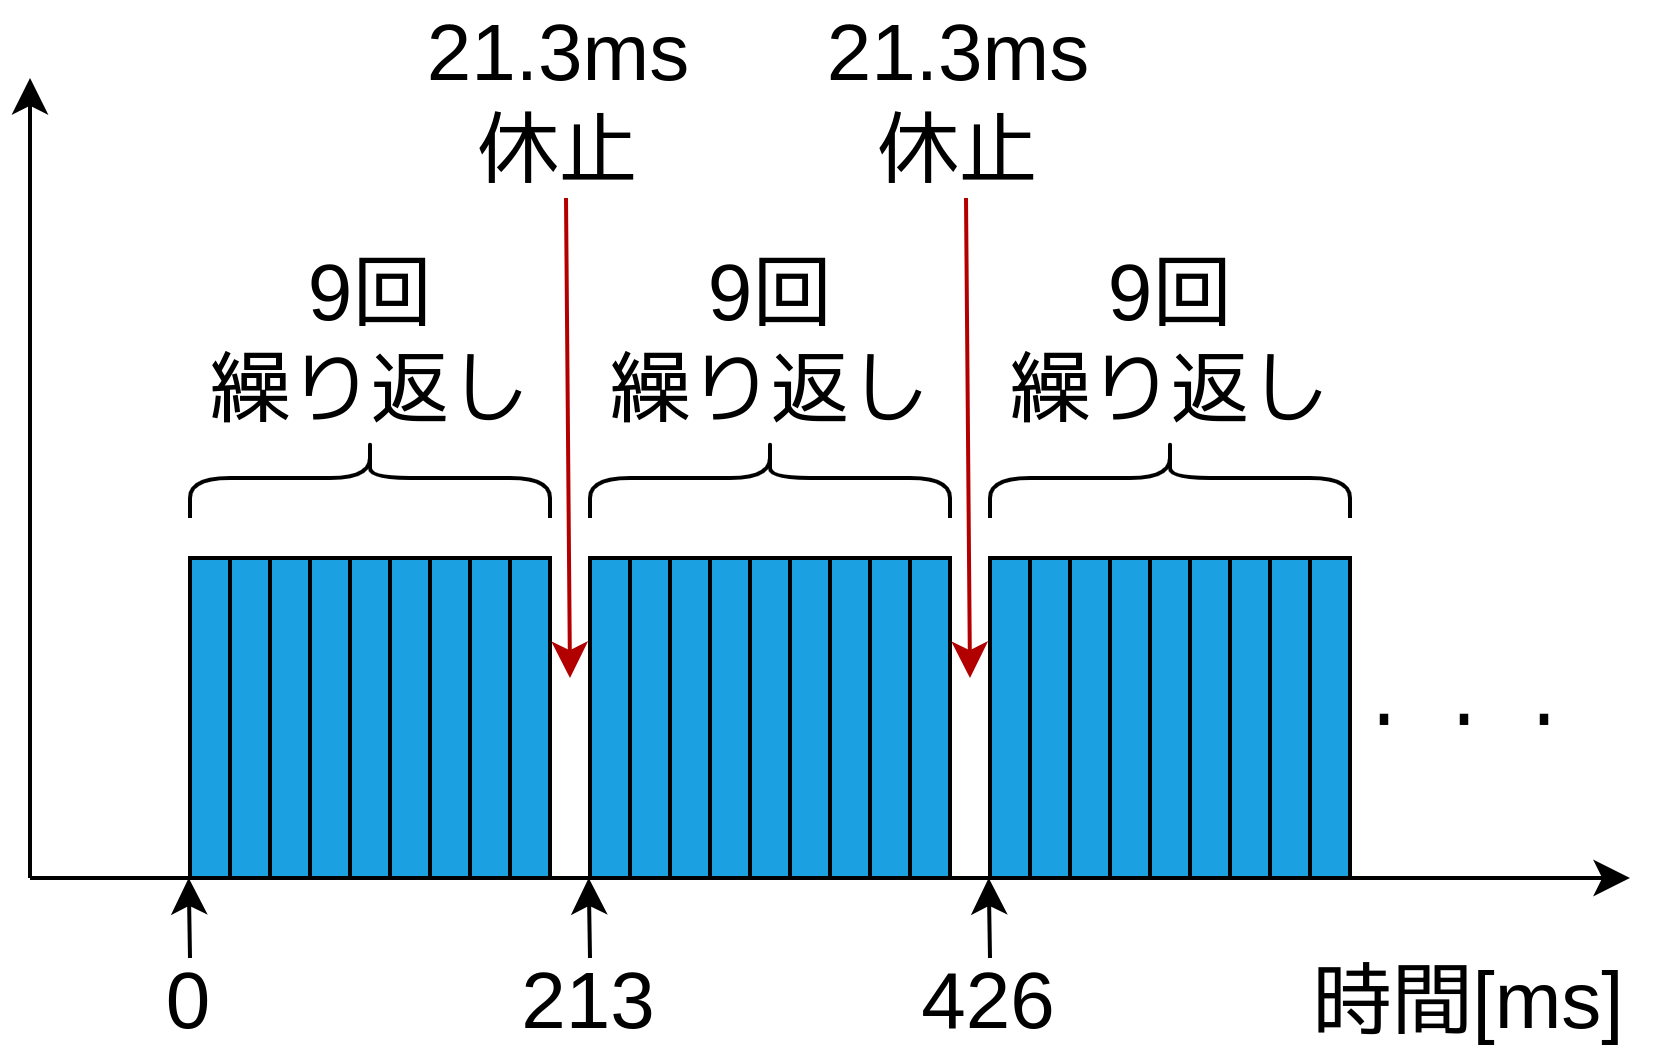

The diagram above was exported from draw.io. Its source (the exported page's mxGraphModel, read from the mxfile embedded in the PNG):
<mxGraphModel dx="600" dy="344" grid="1" gridSize="10" guides="1" tooltips="1" connect="1" arrows="1" fold="1" page="1" pageScale="1" pageWidth="827" pageHeight="1169" math="1" shadow="0">
  <root>
    <mxCell id="0" />
    <mxCell id="1" parent="0" />
    <mxCell id="N_pBSCummHn3qHCbLSFJ-1" value="" style="endArrow=classic;html=1;rounded=0;" parent="1" edge="1">
      <mxGeometry width="50" height="50" relative="1" as="geometry">
        <mxPoint x="80" y="440" as="sourcePoint" />
        <mxPoint x="480" y="440" as="targetPoint" />
      </mxGeometry>
    </mxCell>
    <mxCell id="N_pBSCummHn3qHCbLSFJ-2" value="&lt;span style=&quot;font-size: 20px;&quot;&gt;時間[ms]&lt;/span&gt;" style="text;strokeColor=none;align=center;fillColor=none;html=1;verticalAlign=middle;whiteSpace=wrap;rounded=0;" parent="1" vertex="1">
      <mxGeometry x="400" y="455" width="80" height="30" as="geometry" />
    </mxCell>
    <mxCell id="N_pBSCummHn3qHCbLSFJ-3" value="" style="endArrow=classic;html=1;rounded=0;" parent="1" edge="1">
      <mxGeometry width="50" height="50" relative="1" as="geometry">
        <mxPoint x="80" y="440" as="sourcePoint" />
        <mxPoint x="80" y="240" as="targetPoint" />
      </mxGeometry>
    </mxCell>
    <mxCell id="N_pBSCummHn3qHCbLSFJ-7" value="" style="rounded=0;whiteSpace=wrap;html=1;fillColor=#1ba1e2;direction=south;strokeColor=#000000;fontColor=#ffffff;" parent="1" vertex="1">
      <mxGeometry x="120" y="360" width="10" height="80" as="geometry" />
    </mxCell>
    <mxCell id="N_pBSCummHn3qHCbLSFJ-8" value="" style="rounded=0;whiteSpace=wrap;html=1;fillColor=#1ba1e2;direction=south;strokeColor=#000000;fontColor=#ffffff;" parent="1" vertex="1">
      <mxGeometry x="130" y="360" width="10" height="80" as="geometry" />
    </mxCell>
    <mxCell id="N_pBSCummHn3qHCbLSFJ-10" value="&lt;span style=&quot;font-size: 20px;&quot;&gt;・・・&lt;/span&gt;" style="text;strokeColor=none;align=center;fillColor=none;html=1;verticalAlign=middle;whiteSpace=wrap;rounded=0;" parent="1" vertex="1">
      <mxGeometry x="414" y="385" width="50" height="30" as="geometry" />
    </mxCell>
    <mxCell id="iglYUEjxg7UMi9THRIa--2" value="" style="rounded=0;whiteSpace=wrap;html=1;fillColor=#1ba1e2;direction=south;strokeColor=#000000;fontColor=#ffffff;" parent="1" vertex="1">
      <mxGeometry x="140" y="360" width="10" height="80" as="geometry" />
    </mxCell>
    <mxCell id="iglYUEjxg7UMi9THRIa--3" value="" style="rounded=0;whiteSpace=wrap;html=1;fillColor=#1ba1e2;direction=south;strokeColor=#000000;fontColor=#ffffff;" parent="1" vertex="1">
      <mxGeometry x="150" y="360" width="10" height="80" as="geometry" />
    </mxCell>
    <mxCell id="iglYUEjxg7UMi9THRIa--4" value="" style="rounded=0;whiteSpace=wrap;html=1;fillColor=#1ba1e2;direction=south;strokeColor=#000000;fontColor=#ffffff;" parent="1" vertex="1">
      <mxGeometry x="160" y="360" width="10" height="80" as="geometry" />
    </mxCell>
    <mxCell id="iglYUEjxg7UMi9THRIa--5" value="" style="rounded=0;whiteSpace=wrap;html=1;fillColor=#1ba1e2;direction=south;strokeColor=#000000;fontColor=#ffffff;" parent="1" vertex="1">
      <mxGeometry x="170" y="360" width="10" height="80" as="geometry" />
    </mxCell>
    <mxCell id="iglYUEjxg7UMi9THRIa--6" value="" style="rounded=0;whiteSpace=wrap;html=1;fillColor=#1ba1e2;direction=south;strokeColor=#000000;fontColor=#ffffff;" parent="1" vertex="1">
      <mxGeometry x="180" y="360" width="10" height="80" as="geometry" />
    </mxCell>
    <mxCell id="iglYUEjxg7UMi9THRIa--7" value="" style="rounded=0;whiteSpace=wrap;html=1;fillColor=#1ba1e2;direction=south;strokeColor=#000000;fontColor=#ffffff;" parent="1" vertex="1">
      <mxGeometry x="190" y="360" width="10" height="80" as="geometry" />
    </mxCell>
    <mxCell id="iglYUEjxg7UMi9THRIa--8" value="" style="rounded=0;whiteSpace=wrap;html=1;fillColor=#1ba1e2;direction=south;strokeColor=#000000;fontColor=#ffffff;" parent="1" vertex="1">
      <mxGeometry x="200" y="360" width="10" height="80" as="geometry" />
    </mxCell>
    <mxCell id="iglYUEjxg7UMi9THRIa--9" value="" style="rounded=0;whiteSpace=wrap;html=1;fillColor=#1ba1e2;direction=south;strokeColor=#000000;fontColor=#ffffff;" parent="1" vertex="1">
      <mxGeometry x="220" y="360" width="10" height="80" as="geometry" />
    </mxCell>
    <mxCell id="iglYUEjxg7UMi9THRIa--10" value="" style="rounded=0;whiteSpace=wrap;html=1;fillColor=#1ba1e2;direction=south;strokeColor=#000000;fontColor=#ffffff;" parent="1" vertex="1">
      <mxGeometry x="230" y="360" width="10" height="80" as="geometry" />
    </mxCell>
    <mxCell id="iglYUEjxg7UMi9THRIa--11" value="" style="rounded=0;whiteSpace=wrap;html=1;fillColor=#1ba1e2;direction=south;strokeColor=#000000;fontColor=#ffffff;" parent="1" vertex="1">
      <mxGeometry x="240" y="360" width="10" height="80" as="geometry" />
    </mxCell>
    <mxCell id="iglYUEjxg7UMi9THRIa--12" value="" style="rounded=0;whiteSpace=wrap;html=1;fillColor=#1ba1e2;direction=south;strokeColor=#000000;fontColor=#ffffff;" parent="1" vertex="1">
      <mxGeometry x="250" y="360" width="10" height="80" as="geometry" />
    </mxCell>
    <mxCell id="iglYUEjxg7UMi9THRIa--13" value="" style="rounded=0;whiteSpace=wrap;html=1;fillColor=#1ba1e2;direction=south;strokeColor=#000000;fontColor=#ffffff;" parent="1" vertex="1">
      <mxGeometry x="260" y="360" width="10" height="80" as="geometry" />
    </mxCell>
    <mxCell id="iglYUEjxg7UMi9THRIa--14" value="" style="rounded=0;whiteSpace=wrap;html=1;fillColor=#1ba1e2;direction=south;strokeColor=#000000;fontColor=#ffffff;" parent="1" vertex="1">
      <mxGeometry x="270" y="360" width="10" height="80" as="geometry" />
    </mxCell>
    <mxCell id="iglYUEjxg7UMi9THRIa--15" value="" style="rounded=0;whiteSpace=wrap;html=1;fillColor=#1ba1e2;direction=south;strokeColor=#000000;fontColor=#ffffff;" parent="1" vertex="1">
      <mxGeometry x="280" y="360" width="10" height="80" as="geometry" />
    </mxCell>
    <mxCell id="iglYUEjxg7UMi9THRIa--16" value="" style="rounded=0;whiteSpace=wrap;html=1;fillColor=#1ba1e2;direction=south;strokeColor=#000000;fontColor=#ffffff;" parent="1" vertex="1">
      <mxGeometry x="290" y="360" width="10" height="80" as="geometry" />
    </mxCell>
    <mxCell id="iglYUEjxg7UMi9THRIa--17" value="" style="rounded=0;whiteSpace=wrap;html=1;fillColor=#1ba1e2;direction=south;strokeColor=#000000;fontColor=#ffffff;" parent="1" vertex="1">
      <mxGeometry x="300" y="360" width="10" height="80" as="geometry" />
    </mxCell>
    <mxCell id="iglYUEjxg7UMi9THRIa--18" value="" style="rounded=0;whiteSpace=wrap;html=1;fillColor=#1ba1e2;direction=south;strokeColor=#000000;fontColor=#ffffff;" parent="1" vertex="1">
      <mxGeometry x="320" y="360" width="10" height="80" as="geometry" />
    </mxCell>
    <mxCell id="iglYUEjxg7UMi9THRIa--19" value="" style="rounded=0;whiteSpace=wrap;html=1;fillColor=#1ba1e2;direction=south;strokeColor=#000000;fontColor=#ffffff;" parent="1" vertex="1">
      <mxGeometry x="330" y="360" width="10" height="80" as="geometry" />
    </mxCell>
    <mxCell id="iglYUEjxg7UMi9THRIa--20" value="" style="rounded=0;whiteSpace=wrap;html=1;fillColor=#1ba1e2;direction=south;strokeColor=#000000;fontColor=#ffffff;" parent="1" vertex="1">
      <mxGeometry x="340" y="360" width="10" height="80" as="geometry" />
    </mxCell>
    <mxCell id="iglYUEjxg7UMi9THRIa--21" value="" style="rounded=0;whiteSpace=wrap;html=1;fillColor=#1ba1e2;direction=south;strokeColor=#000000;fontColor=#ffffff;" parent="1" vertex="1">
      <mxGeometry x="350" y="360" width="10" height="80" as="geometry" />
    </mxCell>
    <mxCell id="iglYUEjxg7UMi9THRIa--22" value="" style="rounded=0;whiteSpace=wrap;html=1;fillColor=#1ba1e2;direction=south;strokeColor=#000000;fontColor=#ffffff;" parent="1" vertex="1">
      <mxGeometry x="360" y="360" width="10" height="80" as="geometry" />
    </mxCell>
    <mxCell id="iglYUEjxg7UMi9THRIa--23" value="" style="rounded=0;whiteSpace=wrap;html=1;fillColor=#1ba1e2;direction=south;strokeColor=#000000;fontColor=#ffffff;" parent="1" vertex="1">
      <mxGeometry x="370" y="360" width="10" height="80" as="geometry" />
    </mxCell>
    <mxCell id="iglYUEjxg7UMi9THRIa--24" value="" style="rounded=0;whiteSpace=wrap;html=1;fillColor=#1ba1e2;direction=south;strokeColor=#000000;fontColor=#ffffff;" parent="1" vertex="1">
      <mxGeometry x="380" y="360" width="10" height="80" as="geometry" />
    </mxCell>
    <mxCell id="iglYUEjxg7UMi9THRIa--25" value="" style="rounded=0;whiteSpace=wrap;html=1;fillColor=#1ba1e2;direction=south;strokeColor=#000000;fontColor=#ffffff;" parent="1" vertex="1">
      <mxGeometry x="390" y="360" width="10" height="80" as="geometry" />
    </mxCell>
    <mxCell id="iglYUEjxg7UMi9THRIa--26" value="" style="rounded=0;whiteSpace=wrap;html=1;fillColor=#1ba1e2;direction=south;strokeColor=#000000;fontColor=#ffffff;" parent="1" vertex="1">
      <mxGeometry x="400" y="360" width="10" height="80" as="geometry" />
    </mxCell>
    <mxCell id="iglYUEjxg7UMi9THRIa--29" value="&lt;span style=&quot;font-size: 20px;&quot;&gt;0&lt;/span&gt;" style="text;strokeColor=none;align=center;fillColor=none;html=1;verticalAlign=middle;whiteSpace=wrap;rounded=0;" parent="1" vertex="1">
      <mxGeometry x="100" y="460" width="40" height="20" as="geometry" />
    </mxCell>
    <mxCell id="iglYUEjxg7UMi9THRIa--31" value="" style="shape=curlyBracket;whiteSpace=wrap;html=1;rounded=1;flipH=1;labelPosition=right;verticalLabelPosition=middle;align=left;verticalAlign=middle;direction=south;" parent="1" vertex="1">
      <mxGeometry x="120" y="330" width="90" height="20" as="geometry" />
    </mxCell>
    <mxCell id="iglYUEjxg7UMi9THRIa--32" value="&lt;span style=&quot;font-size: 20px;&quot;&gt;9回&lt;/span&gt;&lt;div&gt;&lt;span style=&quot;font-size: 20px;&quot;&gt;繰り返し&lt;/span&gt;&lt;/div&gt;" style="text;strokeColor=none;align=center;fillColor=none;html=1;verticalAlign=middle;whiteSpace=wrap;rounded=0;" parent="1" vertex="1">
      <mxGeometry x="117.5" y="290" width="95" height="30" as="geometry" />
    </mxCell>
    <mxCell id="iglYUEjxg7UMi9THRIa--33" value="" style="shape=curlyBracket;whiteSpace=wrap;html=1;rounded=1;flipH=1;labelPosition=right;verticalLabelPosition=middle;align=left;verticalAlign=middle;direction=south;" parent="1" vertex="1">
      <mxGeometry x="220" y="330" width="90" height="20" as="geometry" />
    </mxCell>
    <mxCell id="iglYUEjxg7UMi9THRIa--34" value="&lt;span style=&quot;font-size: 20px;&quot;&gt;9回&lt;/span&gt;&lt;div&gt;&lt;span style=&quot;font-size: 20px;&quot;&gt;繰り返し&lt;/span&gt;&lt;/div&gt;" style="text;strokeColor=none;align=center;fillColor=none;html=1;verticalAlign=middle;whiteSpace=wrap;rounded=0;" parent="1" vertex="1">
      <mxGeometry x="217.5" y="290" width="95" height="30" as="geometry" />
    </mxCell>
    <mxCell id="iglYUEjxg7UMi9THRIa--35" value="" style="shape=curlyBracket;whiteSpace=wrap;html=1;rounded=1;flipH=1;labelPosition=right;verticalLabelPosition=middle;align=left;verticalAlign=middle;direction=south;" parent="1" vertex="1">
      <mxGeometry x="320" y="330" width="90" height="20" as="geometry" />
    </mxCell>
    <mxCell id="iglYUEjxg7UMi9THRIa--36" value="&lt;span style=&quot;font-size: 20px;&quot;&gt;9回&lt;/span&gt;&lt;div&gt;&lt;span style=&quot;font-size: 20px;&quot;&gt;繰り返し&lt;/span&gt;&lt;/div&gt;" style="text;strokeColor=none;align=center;fillColor=none;html=1;verticalAlign=middle;whiteSpace=wrap;rounded=0;" parent="1" vertex="1">
      <mxGeometry x="317.5" y="290" width="95" height="30" as="geometry" />
    </mxCell>
    <mxCell id="iglYUEjxg7UMi9THRIa--37" value="" style="endArrow=classic;html=1;rounded=0;fillColor=#e51400;strokeColor=#B20000;" parent="1" edge="1">
      <mxGeometry width="50" height="50" relative="1" as="geometry">
        <mxPoint x="214" y="270" as="sourcePoint" />
        <mxPoint x="215" y="390" as="targetPoint" />
      </mxGeometry>
    </mxCell>
    <mxCell id="iglYUEjxg7UMi9THRIa--39" value="&lt;span style=&quot;font-size: 20px;&quot;&gt;21.3ms&lt;/span&gt;&lt;div&gt;&lt;span style=&quot;font-size: 20px;&quot;&gt;休止&lt;/span&gt;&lt;/div&gt;" style="text;strokeColor=none;align=center;fillColor=none;html=1;verticalAlign=middle;whiteSpace=wrap;rounded=0;" parent="1" vertex="1">
      <mxGeometry x="165" y="230" width="95" height="30" as="geometry" />
    </mxCell>
    <mxCell id="iglYUEjxg7UMi9THRIa--40" value="" style="endArrow=classic;html=1;rounded=0;fillColor=#e51400;strokeColor=#B20000;" parent="1" edge="1">
      <mxGeometry width="50" height="50" relative="1" as="geometry">
        <mxPoint x="314" y="270" as="sourcePoint" />
        <mxPoint x="315" y="390" as="targetPoint" />
      </mxGeometry>
    </mxCell>
    <mxCell id="iglYUEjxg7UMi9THRIa--41" value="&lt;span style=&quot;font-size: 20px;&quot;&gt;21.3ms&lt;/span&gt;&lt;div&gt;&lt;span style=&quot;font-size: 20px;&quot;&gt;休止&lt;/span&gt;&lt;/div&gt;" style="text;strokeColor=none;align=center;fillColor=none;html=1;verticalAlign=middle;whiteSpace=wrap;rounded=0;" parent="1" vertex="1">
      <mxGeometry x="265" y="230" width="95" height="30" as="geometry" />
    </mxCell>
    <mxCell id="iglYUEjxg7UMi9THRIa--47" value="" style="endArrow=classic;html=1;rounded=0;fillColor=#e51400;strokeColor=#000000;" parent="1" source="iglYUEjxg7UMi9THRIa--29" edge="1">
      <mxGeometry width="50" height="50" relative="1" as="geometry">
        <mxPoint x="140" y="460" as="sourcePoint" />
        <mxPoint x="119.67" y="440" as="targetPoint" />
        <Array as="points">
          <mxPoint x="120" y="460" />
        </Array>
      </mxGeometry>
    </mxCell>
    <mxCell id="iglYUEjxg7UMi9THRIa--49" value="&lt;span style=&quot;font-size: 20px;&quot;&gt;213&lt;/span&gt;" style="text;strokeColor=none;align=center;fillColor=none;html=1;verticalAlign=middle;whiteSpace=wrap;rounded=0;" parent="1" vertex="1">
      <mxGeometry x="200" y="460" width="40" height="20" as="geometry" />
    </mxCell>
    <mxCell id="iglYUEjxg7UMi9THRIa--50" value="" style="endArrow=classic;html=1;rounded=0;fillColor=#e51400;strokeColor=#000000;" parent="1" source="iglYUEjxg7UMi9THRIa--49" edge="1">
      <mxGeometry width="50" height="50" relative="1" as="geometry">
        <mxPoint x="240" y="460" as="sourcePoint" />
        <mxPoint x="219.67000000000002" y="440" as="targetPoint" />
        <Array as="points">
          <mxPoint x="220" y="460" />
        </Array>
      </mxGeometry>
    </mxCell>
    <mxCell id="iglYUEjxg7UMi9THRIa--51" value="&lt;span style=&quot;font-size: 20px;&quot;&gt;426&lt;/span&gt;" style="text;strokeColor=none;align=center;fillColor=none;html=1;verticalAlign=middle;whiteSpace=wrap;rounded=0;" parent="1" vertex="1">
      <mxGeometry x="300" y="460" width="40" height="20" as="geometry" />
    </mxCell>
    <mxCell id="iglYUEjxg7UMi9THRIa--52" value="" style="endArrow=classic;html=1;rounded=0;fillColor=#e51400;strokeColor=#000000;" parent="1" source="iglYUEjxg7UMi9THRIa--51" edge="1">
      <mxGeometry width="50" height="50" relative="1" as="geometry">
        <mxPoint x="340" y="460" as="sourcePoint" />
        <mxPoint x="319.67" y="440" as="targetPoint" />
        <Array as="points">
          <mxPoint x="320" y="460" />
        </Array>
      </mxGeometry>
    </mxCell>
  </root>
</mxGraphModel>